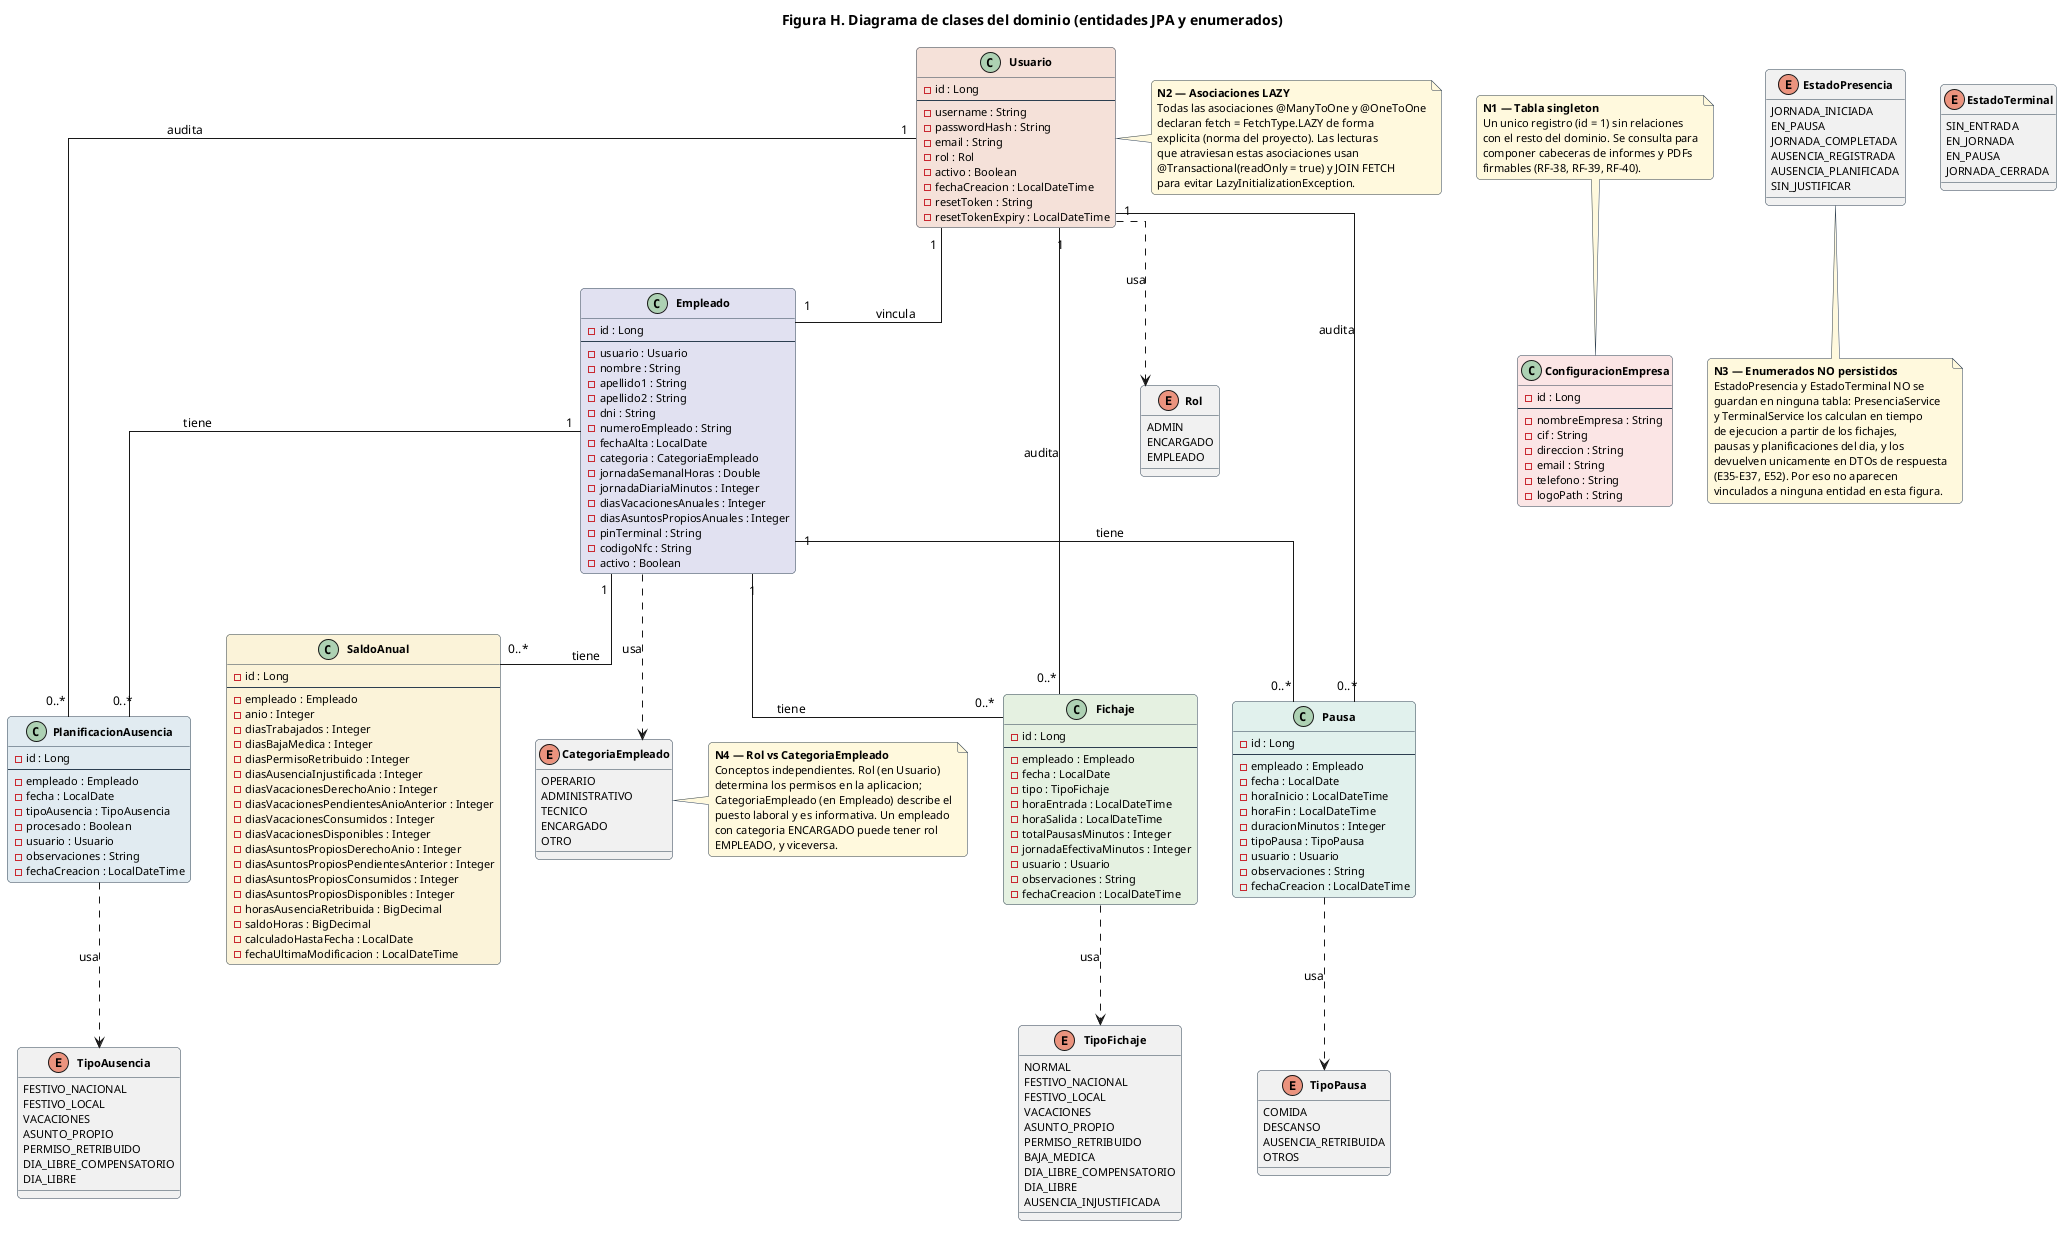

The diagram above was rendered by PlantUML. Its source (embedded in the PNG):
@startuml Figura_H_Clases
title Figura H. Diagrama de clases del dominio (entidades JPA y enumerados)

' Skinparam unificado con C/D/E/F/G
skinparam defaultFontName Helvetica
skinparam defaultFontSize 12
skinparam BackgroundColor #FFFFFF
skinparam shadowing false
skinparam roundCorner 8
skinparam packageStyle rectangle

skinparam class {
    BorderColor #2C3E50
    FontSize 12
    FontStyle bold
    AttributeFontSize 11
    AttributeFontName Helvetica
}

skinparam enum {
    BorderColor #2C3E50
    BackgroundColor #ECF0F1
    FontSize 12
    FontStyle bold
    AttributeFontSize 11
    AttributeFontName Helvetica
}

skinparam note {
    BackgroundColor #FFF8DC
    BorderColor #2C3E50
    FontSize 11
}

skinparam linetype ortho

' ===== ENTIDADES JPA =====
' Paleta heredada de G por familia funcional

class "ConfiguracionEmpresa" as CFG #FBE5E5 {
    - id : Long
    --
    - nombreEmpresa : String
    - cif : String
    - direccion : String
    - email : String
    - telefono : String
    - logoPath : String
}

class "Usuario" as USR #F5E1D8 {
    - id : Long
    --
    - username : String
    - passwordHash : String
    - email : String
    - rol : Rol
    - activo : Boolean
    - fechaCreacion : LocalDateTime
    - resetToken : String
    - resetTokenExpiry : LocalDateTime
}

class "Empleado" as EMP #E1E1F0 {
    - id : Long
    --
    - usuario : Usuario
    - nombre : String
    - apellido1 : String
    - apellido2 : String
    - dni : String
    - numeroEmpleado : String
    - fechaAlta : LocalDate
    - categoria : CategoriaEmpleado
    - jornadaSemanalHoras : Double
    - jornadaDiariaMinutos : Integer
    - diasVacacionesAnuales : Integer
    - diasAsuntosPropiosAnuales : Integer
    - pinTerminal : String
    - codigoNfc : String
    - activo : Boolean
}

class "PlanificacionAusencia" as PA #E1EBF0 {
    - id : Long
    --
    - empleado : Empleado
    - fecha : LocalDate
    - tipoAusencia : TipoAusencia
    - procesado : Boolean
    - usuario : Usuario
    - observaciones : String
    - fechaCreacion : LocalDateTime
}

class "Fichaje" as FCH #E5F0E1 {
    - id : Long
    --
    - empleado : Empleado
    - fecha : LocalDate
    - tipo : TipoFichaje
    - horaEntrada : LocalDateTime
    - horaSalida : LocalDateTime
    - totalPausasMinutos : Integer
    - jornadaEfectivaMinutos : Integer
    - usuario : Usuario
    - observaciones : String
    - fechaCreacion : LocalDateTime
}

class "Pausa" as PSA #E1F0EC {
    - id : Long
    --
    - empleado : Empleado
    - fecha : LocalDate
    - horaInicio : LocalDateTime
    - horaFin : LocalDateTime
    - duracionMinutos : Integer
    - tipoPausa : TipoPausa
    - usuario : Usuario
    - observaciones : String
    - fechaCreacion : LocalDateTime
}

class "SaldoAnual" as SAL #FBF3D9 {
    - id : Long
    --
    - empleado : Empleado
    - anio : Integer
    - diasTrabajados : Integer
    - diasBajaMedica : Integer
    - diasPermisoRetribuido : Integer
    - diasAusenciaInjustificada : Integer
    - diasVacacionesDerechoAnio : Integer
    - diasVacacionesPendientesAnioAnterior : Integer
    - diasVacacionesConsumidos : Integer
    - diasVacacionesDisponibles : Integer
    - diasAsuntosPropiosDerechoAnio : Integer
    - diasAsuntosPropiosPendientesAnterior : Integer
    - diasAsuntosPropiosConsumidos : Integer
    - diasAsuntosPropiosDisponibles : Integer
    - horasAusenciaRetribuida : BigDecimal
    - saldoHoras : BigDecimal
    - calculadoHastaFecha : LocalDate
    - fechaUltimaModificacion : LocalDateTime
}

' ===== ENUMERADOS =====

enum "Rol" as ROL {
    ADMIN
    ENCARGADO
    EMPLEADO
}

enum "CategoriaEmpleado" as CAT {
    OPERARIO
    ADMINISTRATIVO
    TECNICO
    ENCARGADO
    OTRO
}

enum "TipoFichaje" as TFCH {
    NORMAL
    FESTIVO_NACIONAL
    FESTIVO_LOCAL
    VACACIONES
    ASUNTO_PROPIO
    PERMISO_RETRIBUIDO
    BAJA_MEDICA
    DIA_LIBRE_COMPENSATORIO
    DIA_LIBRE
    AUSENCIA_INJUSTIFICADA
}

enum "TipoPausa" as TPSA {
    COMIDA
    DESCANSO
    AUSENCIA_RETRIBUIDA
    OTROS
}

enum "TipoAusencia" as TAUS {
    FESTIVO_NACIONAL
    FESTIVO_LOCAL
    VACACIONES
    ASUNTO_PROPIO
    PERMISO_RETRIBUIDO
    DIA_LIBRE_COMPENSATORIO
    DIA_LIBRE
}

enum "EstadoPresencia" as EPRE {
    JORNADA_INICIADA
    EN_PAUSA
    JORNADA_COMPLETADA
    AUSENCIA_REGISTRADA
    AUSENCIA_PLANIFICADA
    SIN_JUSTIFICAR
}

enum "EstadoTerminal" as ETER {
    SIN_ENTRADA
    EN_JORNADA
    EN_PAUSA
    JORNADA_CERRADA
}

' ===== RELACIONES ENTRE ENTIDADES =====
' Cardinalidad UML estandar. Nombre = atributo de navegacion.

USR "1" -- "1" EMP : vincula
EMP "1" -- "0..*" FCH : tiene
EMP "1" -- "0..*" PSA : tiene
EMP "1" -- "0..*" PA  : tiene
EMP "1" -- "0..*" SAL : tiene
USR "1" -- "0..*" FCH : audita
USR "1" -- "0..*" PSA : audita
USR "1" -- "0..*" PA  : audita

' ===== RELACIONES CLASE -> ENUM =====

USR ..> ROL  : usa
EMP ..> CAT  : usa
FCH ..> TFCH : usa
PSA ..> TPSA : usa
PA  ..> TAUS : usa

' ===== NOTAS =====

note top of CFG #FFF8DC
  <b>N1 — Tabla singleton</b>
  Un unico registro (id = 1) sin relaciones
  con el resto del dominio. Se consulta para
  componer cabeceras de informes y PDFs
  firmables (RF-38, RF-39, RF-40).
end note

note right of USR #FFF8DC
  <b>N2 — Asociaciones LAZY</b>
  Todas las asociaciones @ManyToOne y @OneToOne
  declaran fetch = FetchType.LAZY de forma
  explicita (norma del proyecto). Las lecturas
  que atraviesan estas asociaciones usan
  @Transactional(readOnly = true) y JOIN FETCH
  para evitar LazyInitializationException.
end note

note bottom of EPRE #FFF8DC
  <b>N3 — Enumerados NO persistidos</b>
  EstadoPresencia y EstadoTerminal NO se
  guardan en ninguna tabla: PresenciaService
  y TerminalService los calculan en tiempo
  de ejecucion a partir de los fichajes,
  pausas y planificaciones del dia, y los
  devuelven unicamente en DTOs de respuesta
  (E35-E37, E52). Por eso no aparecen
  vinculados a ninguna entidad en esta figura.
end note

note right of CAT #FFF8DC
  <b>N4 — Rol vs CategoriaEmpleado</b>
  Conceptos independientes. Rol (en Usuario)
  determina los permisos en la aplicacion;
  CategoriaEmpleado (en Empleado) describe el
  puesto laboral y es informativa. Un empleado
  con categoria ENCARGADO puede tener rol
  EMPLEADO, y viceversa.
end note

@enduml